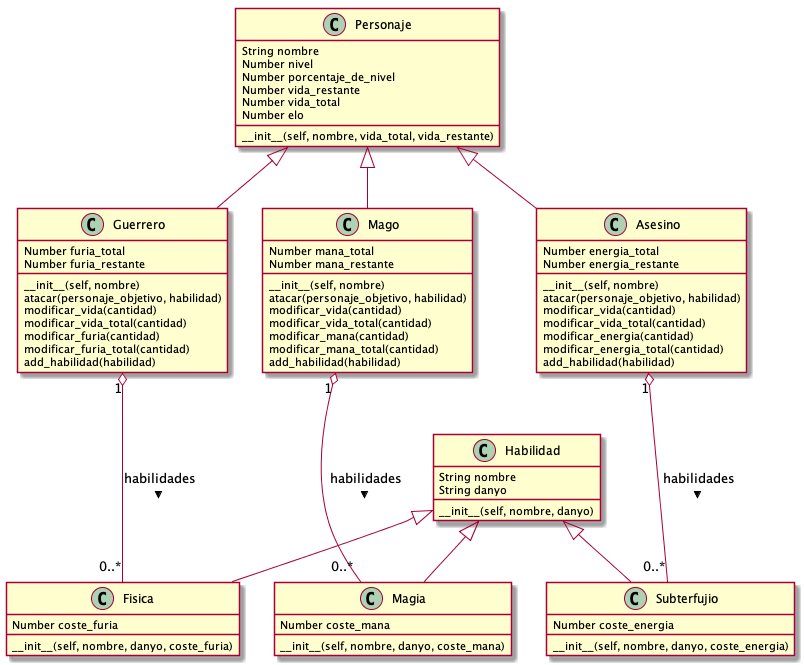

The diagram above was rendered by PlantUML. Its source (embedded in the PNG):
@startuml DiagramaClases

Guerrero "1" o--- "0..*" Fisica: habilidades >
Mago "1" o--- "0..*" Magia: habilidades >
Asesino "1" o--- "0..*" Subterfujio: habilidades >

Personaje <|-- Guerrero
Personaje <|-- Mago
Personaje <|-- Asesino

Habilidad <|-- Fisica
Habilidad <|-- Subterfujio
Habilidad <|-- Magia

class Personaje {
    String nombre
    Number nivel
    Number porcentaje_de_nivel
    Number vida_restante
    Number vida_total
    Number elo
    __init__(self, nombre, vida_total, vida_restante)
}
class Guerrero{
    Number furia_total
    Number furia_restante
    __init__(self, nombre)
    atacar(personaje_objetivo, habilidad)
    modificar_vida(cantidad)
    modificar_vida_total(cantidad)
    modificar_furia(cantidad)
    modificar_furia_total(cantidad)
    add_habilidad(habilidad)
}
class Mago{
    Number mana_total
    Number mana_restante
    __init__(self, nombre)
    atacar(personaje_objetivo, habilidad)
    modificar_vida(cantidad)
    modificar_vida_total(cantidad)
    modificar_mana(cantidad)
    modificar_mana_total(cantidad)
    add_habilidad(habilidad)
}
class Asesino{
    Number energia_total
    Number energia_restante
    __init__(self, nombre)
    atacar(personaje_objetivo, habilidad)
    modificar_vida(cantidad)
    modificar_vida_total(cantidad)
    modificar_energia(cantidad)
    modificar_energia_total(cantidad)
    add_habilidad(habilidad)
}
class Habilidad{
    String nombre
    String danyo
    __init__(self, nombre, danyo)
}
class Magia{
    Number coste_mana
    __init__(self, nombre, danyo, coste_mana)
}
class Fisica{
    Number coste_furia
    __init__(self, nombre, danyo, coste_furia)
}
class Subterfujio{
    Number coste_energia
    __init__(self, nombre, danyo, coste_energia)
}
@enduml